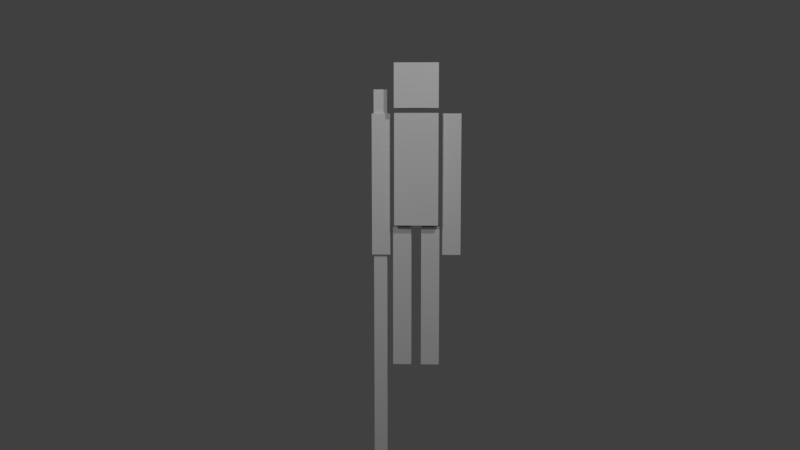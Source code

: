 # Source: TheMonkeyKing_v0.8.blend  (saved by Blender 2.78.0; exported with 4.5.12 LTS)
import bpy
from mathutils import Matrix  # noqa: F401  (used for matrix-valued properties, if any)

bpy.ops.wm.read_factory_settings(use_empty=True)
scene = bpy.context.scene
scene.name = 'Scene'

# ---- collections
col_collection_1 = bpy.data.collections.new('Collection 1'); scene.collection.children.link(col_collection_1)
col_collection_2 = bpy.data.collections.new('Collection 2'); scene.collection.children.link(col_collection_2)
col_collection_2.hide_render = True
col_collection_2.hide_viewport = True
col_collection_20 = bpy.data.collections.new('Collection 20'); scene.collection.children.link(col_collection_20)
col_collection_20.hide_render = True
col_collection_20.hide_viewport = True

# ---- materials (node trees are filled in below, after node groups)
mat_material = bpy.data.materials.new('Material')
mat_material.alpha_threshold = 0.0
mat_material.use_transparent_shadow = False
mat_material.roughness = 0.5

# ---- material node trees

# ---- world
world_world = bpy.data.worlds.new('World'); scene.world = world_world
world_world.color = (0.05088, 0.05088, 0.05088)
world_world.use_sun_shadow = False
world_world.sun_shadow_jitter_overblur = 0.0
world_world.cycles.sampling_method = 'MANUAL'

# ---- cameras
cam_camera_001 = bpy.data.cameras.new('Camera.001')
cam_camera_001.clip_end = 100.0
cam_camera_001.lens = 35.0
cam_camera_001.sensor_width = 32.0
cam_camera_001.sensor_height = 18.0
cam_camera_001.display_size = 2.0
cam_camera_001.dof.focus_distance = 0.0
cam_camera_001.dof.aperture_fstop = 128.0
cam_camera_001.dof.aperture_blades = 6

# ---- lights
light_lamp_001 = bpy.data.lights.new('Lamp.001', 'POINT')
light_lamp_001.transmission_factor = 0.0
light_lamp_001.cutoff_distance = 30.0
light_lamp_001.energy = 100.0
light_lamp_001.shadow_buffer_clip_start = 1.001
light_lamp_001.shadow_soft_size = 0.1
light_lamp_001.shadow_maximum_resolution = 0.006
light_lamp_001.use_absolute_resolution = True
light_lamp = bpy.data.lights.new('Lamp', 'POINT')
light_lamp.transmission_factor = 0.0
light_lamp.cutoff_distance = 30.0
light_lamp.energy = 100.0
light_lamp.shadow_buffer_clip_start = 1.001
light_lamp.shadow_soft_size = 0.1
light_lamp.shadow_maximum_resolution = 0.006
light_lamp.use_absolute_resolution = True

# ---- meshes
me_cube_001 = bpy.data.meshes.new('Cube.001')
me_cube_001.from_pydata([(-0.0323, -0.05975, 0.003624), (-0.0323, -0.05975, 0.9236), (-0.0323, 0.05975, 0.003624), (-0.0323, 0.05975, 0.9236), (-0.1518, -0.05975, 0.003624), (-0.1518, -0.05975, 0.9236), (-0.1518, 0.05975, 0.003624), (-0.1518, 0.05975, 0.9236), (-0.0323, -0.05975, 0.4636), (-0.0323, 0.05975, 0.4636), (-0.1518, 0.05975, 0.4636), (-0.1518, -0.05975, 0.4636), (0.0323, -0.05975, 0.003624), (0.0323, -0.05975, 0.9236), (0.0323, 0.05975, 0.003624), (0.0323, 0.05975, 0.9236), (0.1518, -0.05975, 0.003624), (0.1518, -0.05975, 0.9236), (0.1518, 0.05975, 0.003624), (0.1518, 0.05975, 0.9236), (0.0323, -0.05975, 0.4636), (0.0323, 0.05975, 0.4636), (0.1518, 0.05975, 0.4636), (0.1518, -0.05975, 0.4636), (0.1704, -0.05975, 0.7408), (0.1704, -0.05975, 1.661), (0.1704, 0.05975, 0.7408), (0.1704, 0.05975, 1.661), (0.2899, -0.05975, 0.7408), (0.2899, -0.05975, 1.661), (0.2899, 0.05975, 0.7408), (0.2899, 0.05975, 1.661), (0.1704, -0.05975, 1.201), (0.1704, 0.05975, 1.201), (0.2899, 0.05975, 1.201), (0.2899, -0.05975, 1.201), (-0.1704, -0.05975, 0.7408), (-0.1704, -0.05975, 1.661), (-0.1704, 0.05975, 0.7408), (-0.1704, 0.05975, 1.661), (-0.2899, -0.05975, 0.7408), (-0.2899, -0.05975, 1.661), (-0.2899, 0.05975, 0.7408), (-0.2899, 0.05975, 1.661), (-0.1704, -0.05975, 1.201), (-0.1704, 0.05975, 1.201), (-0.2899, 0.05975, 1.201), (-0.2899, -0.05975, 1.201), (-0.1427, -0.1427, 1.695), (-0.1427, -0.1427, 1.98), (-0.1427, 0.1427, 1.695), (-0.1427, 0.1427, 1.98), (0.1427, -0.1427, 1.695), (0.1427, -0.1427, 1.98), (0.1427, 0.1427, 1.695), (0.1427, 0.1427, 1.98), (-0.1427, -0.108, 0.9388), (-0.1427, -0.108, 1.664), (-0.1427, 0.108, 0.9388), (-0.1427, 0.108, 1.664), (0.1427, -0.108, 0.9388), (0.1427, -0.108, 1.664), (0.1427, 0.108, 0.9388), (0.1427, 0.108, 1.664), (-0.1427, -0.108, 1.301), (-0.1427, 0.108, 1.301), (0.1427, 0.108, 1.301), (0.1427, -0.108, 1.301), (-0.0323, 0.0, 0.003624), (-0.0323, -0.05975, 0.5065), (-0.0323, 0.0, 0.9236), (-0.0323, 0.05975, 0.4138), (-0.09206, 0.05975, 0.003624), (-0.09206, 0.05975, 0.9236), (-0.1518, 0.05975, 0.4138), (-0.1518, 0.0, 0.003624), (-0.1518, 0.0, 0.9236), (-0.1518, -0.05975, 0.4138), (-0.09206, -0.05975, 0.003624), (-0.09206, -0.05975, 0.9236), (-0.0323, -0.05975, 0.4138), (-0.0323, 0.05975, 0.5065), (-0.1518, 0.05975, 0.5065), (-0.1518, -0.05975, 0.5065), (-0.09206, -0.05975, 0.4636), (-0.1518, 0.0, 0.4636), (-0.09206, 0.05975, 0.4636), (-0.0323, 0.0, 0.4636), (0.0323, 0.0, 0.003624), (0.0323, -0.05975, 0.5065), (0.0323, 0.0, 0.9236), (0.0323, 0.05975, 0.4138), (0.09206, 0.05975, 0.003624), (0.09206, 0.05975, 0.9236), (0.1518, 0.05975, 0.4138), (0.1518, 0.0, 0.003624), (0.1518, 0.0, 0.9236), (0.1518, -0.05975, 0.4138), (0.09206, -0.05975, 0.003624), (0.09206, -0.05975, 0.9236), (0.0323, -0.05975, 0.4138), (0.0323, 0.05975, 0.5065), (0.1518, 0.05975, 0.5065), (0.1518, -0.05975, 0.5065), (0.09206, -0.05975, 0.4636), (0.1518, 0.0, 0.4636), (0.09206, 0.05975, 0.4636), (0.0323, 0.0, 0.4636), (0.1704, -9.686e-08, 0.7408), (0.1704, -0.05975, 1.239), (0.1704, -9.686e-08, 1.661), (0.1704, 0.05975, 1.139), (0.2301, 0.05975, 0.7408), (0.2301, 0.05975, 1.661), (0.2899, 0.05975, 1.139), (0.2899, -9.686e-08, 0.7408), (0.2899, -9.686e-08, 1.661), (0.2899, -0.05975, 1.139), (0.2301, -0.05975, 0.7408), (0.2301, -0.05975, 1.661), (0.1704, -0.05975, 1.139), (0.1704, 0.05975, 1.239), (0.2899, 0.05975, 1.239), (0.2899, -0.05975, 1.239), (0.2301, -0.05975, 1.201), (0.2899, -9.686e-08, 1.201), (0.2301, 0.05975, 1.201), (0.1704, -9.686e-08, 1.201), (-0.1704, -9.686e-08, 0.7408), (-0.1704, -0.05975, 1.239), (-0.1704, -9.686e-08, 1.661), (-0.1704, 0.05975, 1.139), (-0.2301, 0.05975, 0.7408), (-0.2301, 0.05975, 1.661), (-0.2899, 0.05975, 1.139), (-0.2899, -9.686e-08, 0.7408), (-0.2899, -9.686e-08, 1.661), (-0.2899, -0.05975, 1.139), (-0.2301, -0.05975, 0.7408), (-0.2301, -0.05975, 1.661), (-0.1704, -0.05975, 1.139), (-0.1704, 0.05975, 1.239), (-0.2899, 0.05975, 1.239), (-0.2899, -0.05975, 1.239), (-0.2301, -0.05975, 1.201), (-0.2899, -9.686e-08, 1.201), (-0.2301, 0.05975, 1.201), (-0.1704, -9.686e-08, 1.201), (-0.1427, 0.0, 1.695), (-0.1427, -0.1427, 1.838), (-0.1427, 0.0, 1.98), (-0.1427, 0.1427, 1.838), (0.0, 0.1427, 1.695), (0.0, 0.1427, 1.98), (0.1427, 0.1427, 1.838), (0.1427, 0.0, 1.695), (0.1427, 0.0, 1.98), (0.1427, -0.1427, 1.838), (0.0, -0.1427, 1.695), (0.0, -0.1427, 1.98), (-0.1427, 0.0, 0.9388), (-0.1427, 0.0, 1.664), (0.0, 0.108, 0.9388), (0.0, 0.108, 1.664), (0.1427, 0.0, 0.9388), (0.1427, 0.0, 1.664), (0.0, -0.108, 0.9388), (0.0, -0.108, 1.664), (0.0, -0.108, 1.301), (0.1427, 0.0, 1.301), (0.0, 0.108, 1.301), (-0.1427, 0.0, 1.301), (0.0, 0.0, 1.664), (0.0, 0.0, 0.9388), (0.0, 0.0, 1.98), (0.0, 0.0, 1.695), (0.0, -0.1427, 1.838), (0.1427, 0.0, 1.838), (0.0, 0.1427, 1.838), (-0.1427, 0.0, 1.838), (-0.1704, -9.686e-08, 1.139), (-0.2301, 0.05975, 1.139), (-0.2899, -9.686e-08, 1.139), (-0.2301, -0.05975, 1.139), (-0.2301, -9.686e-08, 1.661), (-0.2301, -9.686e-08, 0.7408), (-0.2301, -0.05975, 1.239), (-0.2899, -9.686e-08, 1.239), (-0.2301, 0.05975, 1.239), (-0.1704, -9.686e-08, 1.239), (0.1704, -9.686e-08, 1.139), (0.2301, 0.05975, 1.139), (0.2899, -9.686e-08, 1.139), (0.2301, -0.05975, 1.139), (0.2301, -9.686e-08, 1.661), (0.2301, -9.686e-08, 0.7408), (0.2301, -0.05975, 1.239), (0.2899, -9.686e-08, 1.239), (0.2301, 0.05975, 1.239), (0.1704, -9.686e-08, 1.239), (0.0323, 0.0, 0.4138), (0.09206, 0.05975, 0.4138), (0.1518, 0.0, 0.4138), (0.09206, -0.05975, 0.4138), (0.09206, 0.0, 0.9236), (0.09206, 0.0, 0.003624), (0.09206, -0.05975, 0.5065), (0.1518, 0.0, 0.5065), (0.09206, 0.05975, 0.5065), (0.0323, 0.0, 0.5065), (-0.0323, 0.0, 0.4138), (-0.09206, 0.05975, 0.4138), (-0.1518, 0.0, 0.4138), (-0.09206, -0.05975, 0.4138), (-0.09206, 0.0, 0.9236), (-0.09206, 0.0, 0.003624), (-0.09206, -0.05975, 0.5065), (-0.1518, 0.0, 0.5065), (-0.09206, 0.05975, 0.5065), (-0.0323, 0.0, 0.5065)], [], [(219, 81, 3, 70), (218, 82, 7, 73), (217, 83, 5, 76), (216, 69, 1, 79), (215, 78, 4, 75), (214, 79, 1, 70), (213, 80, 8, 84), (212, 77, 11, 85), (211, 74, 10, 86), (210, 71, 9, 87), (209, 90, 15, 101), (208, 93, 19, 102), (207, 96, 17, 103), (206, 99, 13, 89), (205, 95, 16, 98), (204, 90, 13, 99), (203, 104, 20, 100), (202, 105, 23, 97), (201, 106, 22, 94), (200, 107, 21, 91), (199, 110, 27, 121), (198, 113, 31, 122), (197, 116, 29, 123), (196, 119, 25, 109), (195, 115, 28, 118), (194, 110, 25, 119), (193, 124, 32, 120), (192, 125, 35, 117), (191, 126, 34, 114), (190, 127, 33, 111), (189, 141, 39, 130), (188, 142, 43, 133), (187, 143, 41, 136), (186, 129, 37, 139), (185, 138, 40, 135), (184, 139, 37, 130), (183, 140, 44, 144), (182, 137, 47, 145), (181, 134, 46, 146), (180, 131, 45, 147), (179, 150, 51, 151), (178, 153, 55, 154), (177, 156, 53, 157), (176, 159, 49, 149), (175, 155, 52, 158), (174, 150, 49, 159), (57, 161, 171, 64), (65, 59, 163, 170), (66, 63, 165, 169), (67, 61, 167, 168), (173, 164, 60, 166), (172, 161, 57, 167), (60, 67, 168, 166), (62, 66, 169, 164), (58, 65, 170, 162), (64, 171, 160, 56), (162, 170, 66, 62), (164, 169, 67, 60), (166, 168, 64, 56), (165, 172, 167, 61), (63, 163, 172, 165), (163, 59, 161, 172), (160, 173, 166, 56), (58, 162, 173, 160), (162, 62, 164, 173), (169, 165, 61, 67), (170, 163, 63, 66), (171, 161, 59, 65), (160, 171, 65, 58), (156, 174, 159, 53), (55, 153, 174, 156), (153, 51, 150, 174), (148, 175, 158, 48), (50, 152, 175, 148), (152, 54, 155, 175), (158, 176, 149, 48), (52, 157, 176, 158), (157, 53, 159, 176), (155, 177, 157, 52), (54, 154, 177, 155), (154, 55, 156, 177), (152, 178, 154, 54), (50, 151, 178, 152), (151, 51, 153, 178), (148, 179, 151, 50), (48, 149, 179, 148), (149, 49, 150, 179), (140, 180, 147, 44), (36, 128, 180, 140), (128, 38, 131, 180), (131, 181, 146, 45), (38, 132, 181, 131), (132, 42, 134, 181), (134, 182, 145, 46), (42, 135, 182, 134), (135, 40, 137, 182), (137, 183, 144, 47), (40, 138, 183, 137), (138, 36, 140, 183), (133, 184, 130, 39), (43, 136, 184, 133), (136, 41, 139, 184), (132, 185, 135, 42), (38, 128, 185, 132), (128, 36, 138, 185), (143, 186, 139, 41), (47, 144, 186, 143), (144, 44, 129, 186), (142, 187, 136, 43), (46, 145, 187, 142), (145, 47, 143, 187), (141, 188, 133, 39), (45, 146, 188, 141), (146, 46, 142, 188), (129, 189, 130, 37), (44, 147, 189, 129), (147, 45, 141, 189), (108, 190, 111, 26), (24, 120, 190, 108), (120, 32, 127, 190), (112, 191, 114, 30), (26, 111, 191, 112), (111, 33, 126, 191), (115, 192, 117, 28), (30, 114, 192, 115), (114, 34, 125, 192), (118, 193, 120, 24), (28, 117, 193, 118), (117, 35, 124, 193), (116, 194, 119, 29), (31, 113, 194, 116), (113, 27, 110, 194), (108, 195, 118, 24), (26, 112, 195, 108), (112, 30, 115, 195), (124, 196, 109, 32), (35, 123, 196, 124), (123, 29, 119, 196), (125, 197, 123, 35), (34, 122, 197, 125), (122, 31, 116, 197), (126, 198, 122, 34), (33, 121, 198, 126), (121, 27, 113, 198), (127, 199, 121, 33), (32, 109, 199, 127), (109, 25, 110, 199), (88, 200, 91, 14), (12, 100, 200, 88), (100, 20, 107, 200), (92, 201, 94, 18), (14, 91, 201, 92), (91, 21, 106, 201), (95, 202, 97, 16), (18, 94, 202, 95), (94, 22, 105, 202), (98, 203, 100, 12), (16, 97, 203, 98), (97, 23, 104, 203), (96, 204, 99, 17), (19, 93, 204, 96), (93, 15, 90, 204), (88, 205, 98, 12), (14, 92, 205, 88), (92, 18, 95, 205), (104, 206, 89, 20), (23, 103, 206, 104), (103, 17, 99, 206), (105, 207, 103, 23), (22, 102, 207, 105), (102, 19, 96, 207), (106, 208, 102, 22), (21, 101, 208, 106), (101, 15, 93, 208), (107, 209, 101, 21), (20, 89, 209, 107), (89, 13, 90, 209), (80, 210, 87, 8), (0, 68, 210, 80), (68, 2, 71, 210), (71, 211, 86, 9), (2, 72, 211, 71), (72, 6, 74, 211), (74, 212, 85, 10), (6, 75, 212, 74), (75, 4, 77, 212), (77, 213, 84, 11), (4, 78, 213, 77), (78, 0, 80, 213), (73, 214, 70, 3), (7, 76, 214, 73), (76, 5, 79, 214), (72, 215, 75, 6), (2, 68, 215, 72), (68, 0, 78, 215), (83, 216, 79, 5), (11, 84, 216, 83), (84, 8, 69, 216), (82, 217, 76, 7), (10, 85, 217, 82), (85, 11, 83, 217), (81, 218, 73, 3), (9, 86, 218, 81), (86, 10, 82, 218), (69, 219, 70, 1), (8, 87, 219, 69), (87, 9, 81, 219), (168, 167, 57, 64)])
_uv = me_cube_001.uv_layers.new(name='UVMap')
_uv.uv.foreach_set('vector', [0.7058, 0.2215, 0.9754, 0.2215, 0.9754, 0.491, 0.7058, 0.491, 0.7058, 0.2215, 0.9754, 0.2215, 0.9754, 0.491, 0.7058, 0.491, 0.7058, 0.2215, 0.9754, 0.2215, 0.9754, 0.491, 0.7058, 0.491, 0.7058, 0.2215, 0.9754, 0.2215, 0.9754, 0.491, 0.7058, 0.491, 0.7058, 0.2215, 0.9754, 0.2215, 0.9754, 0.491, 0.7058, 0.491, 0.7058, 0.2215, 0.9754, 0.2215, 0.9754, 0.491, 0.7058, 0.491, 0.7058, 0.2215, 0.9754, 0.2215, 0.9754, 0.491, 0.7058, 0.491, 0.7058, 0.2215, 0.9754, 0.2215, 0.9754, 0.491, 0.7058, 0.491, 0.7058, 0.2215, 0.9754, 0.2215, 0.9754, 0.491, 0.7058, 0.491, 0.7058, 0.2215, 0.9754, 0.2215, 0.9754, 0.491, 0.7058, 0.491, 0.7058, 0.2215, 0.9754, 0.2215, 0.9754, 0.491, 0.7058, 0.491, 0.7058, 0.2215, 0.9754, 0.2215, 0.9754, 0.491, 0.7058, 0.491, 0.7058, 0.2215, 0.9754, 0.2215, 0.9754, 0.491, 0.7058, 0.491, 0.7058, 0.2215, 0.9754, 0.2215, 0.9754, 0.491, 0.7058, 0.491, 0.7058, 0.2215, 0.9754, 0.2215, 0.9754, 0.491, 0.7058, 0.491, 0.7058, 0.2215, 0.9754, 0.2215, 0.9754, 0.491, 0.7058, 0.491, 0.7058, 0.2215, 0.9754, 0.2215, 0.9754, 0.491, 0.7058, 0.491, 0.7058, 0.2215, 0.9754, 0.2215, 0.9754, 0.491, 0.7058, 0.491, 0.7058, 0.2215, 0.9754, 0.2215, 0.9754, 0.491, 0.7058, 0.491, 0.7058, 0.2215, 0.9754, 0.2215, 0.9754, 0.491, 0.7058, 0.491, 0.7058, 0.2215, 0.9754, 0.2215, 0.9754, 0.491, 0.7058, 0.491, 0.7058, 0.2215, 0.9754, 0.2215, 0.9754, 0.491, 0.7058, 0.491, 0.7058, 0.2215, 0.9754, 0.2215, 0.9754, 0.491, 0.7058, 0.491, 0.7058, 0.2215, 0.9754, 0.2215, 0.9754, 0.491, 0.7058, 0.491, 0.7058, 0.2215, 0.9754, 0.2215, 0.9754, 0.491, 0.7058, 0.491, 0.7058, 0.2215, 0.9754, 0.2215, 0.9754, 0.491, 0.7058, 0.491, 0.7058, 0.2215, 0.9754, 0.2215, 0.9754, 0.491, 0.7058, 0.491, 0.7058, 0.2215, 0.9754, 0.2215, 0.9754, 0.491, 0.7058, 0.491, 0.7058, 0.2215, 0.9754, 0.2215, 0.9754, 0.491, 0.7058, 0.491, 0.7058, 0.2215, 0.9754, 0.2215, 0.9754, 0.491, 0.7058, 0.491, 0.7058, 0.2215, 0.9754, 0.2215, 0.9754, 0.491, 0.7058, 0.491, 0.7058, 0.2215, 0.9754, 0.2215, 0.9754, 0.491, 0.7058, 0.491, 0.7058, 0.2215, 0.9754, 0.2215, 0.9754, 0.491, 0.7058, 0.491, 0.7058, 0.2215, 0.9754, 0.2215, 0.9754, 0.491, 0.7058, 0.491, 0.7058, 0.2215, 0.9754, 0.2215, 0.9754, 0.491, 0.7058, 0.491, 0.7058, 0.2215, 0.9754, 0.2215, 0.9754, 0.491, 0.7058, 0.491, 0.7058, 0.2215, 0.9754, 0.2215, 0.9754, 0.491, 0.7058, 0.491, 0.7058, 0.2215, 0.9754, 0.2215, 0.9754, 0.491, 0.7058, 0.491, 0.7058, 0.2215, 0.9754, 0.2215, 0.9754, 0.491, 0.7058, 0.491, 0.7058, 0.2215, 0.9754, 0.2215, 0.9754, 0.491, 0.7058, 0.491, 0.1501, 0.4498, 0.1, 0.5497, 8.367e-05, 0.4997, 0.05014, 0.3997, 0.5502, 0.1501, 0.6003, 0.05014, 0.7002, 0.1002, 0.6502, 0.2002, 0.5499, 0.65, 0.4998, 0.75, 0.3999, 0.6999, 0.4499, 0.5999, 0.35, 0.5499, 0.2999, 0.6498, 0.2, 0.5998, 0.25, 0.4998, 0.4501, 0.35, 0.5501, 0.4001, 0.5, 0.5, 0.4001, 0.4499, 0.4498, 0.8499, 0.3997, 0.9499, 0.2998, 0.8998, 0.3498, 0.7998, 0.7058, 0.2215, 0.9754, 0.2215, 0.9754, 0.491, 0.7058, 0.491, 0.7058, 0.2215, 0.9754, 0.2215, 0.9754, 0.491, 0.7058, 0.491, 0.7058, 0.2215, 0.9754, 0.2215, 0.9754, 0.491, 0.7058, 0.491, 0.7058, 0.2215, 0.9754, 0.2215, 0.9754, 0.491, 0.7058, 0.491, 0.7058, 0.2215, 0.9754, 0.2215, 0.9754, 0.491, 0.7058, 0.491, 0.7058, 0.2215, 0.9754, 0.2215, 0.9754, 0.491, 0.7058, 0.491, 0.7058, 0.2215, 0.9754, 0.2215, 0.9754, 0.491, 0.7058, 0.491, 0.7058, 0.2215, 0.9754, 0.2215, 0.9754, 0.491, 0.7058, 0.491, 0.7058, 0.2215, 0.9754, 0.2215, 0.9754, 0.491, 0.7058, 0.491, 0.7058, 0.2215, 0.9754, 0.2215, 0.9754, 0.491, 0.7058, 0.491, 0.7058, 0.2215, 0.9754, 0.2215, 0.9754, 0.491, 0.7058, 0.491, 0.7058, 0.2215, 0.9754, 0.2215, 0.9754, 0.491, 0.7058, 0.491, 0.7058, 0.2215, 0.9754, 0.2215, 0.9754, 0.491, 0.7058, 0.491, 0.7058, 0.2215, 0.9754, 0.2215, 0.9754, 0.491, 0.7058, 0.491, 0.7058, 0.2215, 0.9754, 0.2215, 0.9754, 0.491, 0.7058, 0.491, 0.7058, 0.2215, 0.9754, 0.2215, 0.9754, 0.491, 0.7058, 0.491, 0.7058, 0.2215, 0.9754, 0.2215, 0.9754, 0.491, 0.7058, 0.491, 0.7058, 0.2215, 0.9754, 0.2215, 0.9754, 0.491, 0.7058, 0.491, 0.7058, 0.2215, 0.9754, 0.2215, 0.9754, 0.491, 0.7058, 0.491, 0.7058, 0.2215, 0.9754, 0.2215, 0.9754, 0.491, 0.7058, 0.491, 0.7058, 0.2215, 0.9754, 0.2215, 0.9754, 0.491, 0.7058, 0.491, 0.7058, 0.2215, 0.9754, 0.2215, 0.9754, 0.491, 0.7058, 0.491, 0.7058, 0.2215, 0.9754, 0.2215, 0.9754, 0.491, 0.7058, 0.491, 0.4998, 0.75, 0.4498, 0.8499, 0.3498, 0.7998, 0.3999, 0.6999, 0.5998, 0.8, 0.5497, 0.9, 0.4498, 0.8499, 0.4998, 0.75, 0.5497, 0.9, 0.4997, 0.9999, 0.3997, 0.9499, 0.4498, 0.8499, 0.3502, 0.2999, 0.4501, 0.35, 0.4001, 0.4499, 0.3001, 0.3999, 0.4002, 0.2, 0.5002, 0.25, 0.4501, 0.35, 0.3502, 0.2999, 0.5002, 0.25, 0.6001, 0.3001, 0.5501, 0.4001, 0.4501, 0.35, 0.4001, 0.4499, 0.35, 0.5499, 0.25, 0.4998, 0.3001, 0.3999, 0.5, 0.5, 0.4499, 0.5999, 0.35, 0.5499, 0.4001, 0.4499, 0.4499, 0.5999, 0.3999, 0.6999, 0.2999, 0.6498, 0.35, 0.5499, 0.5999, 0.5501, 0.5499, 0.65, 0.4499, 0.5999, 0.5, 0.5, 0.6999, 0.6001, 0.6498, 0.7001, 0.5499, 0.65, 0.5999, 0.5501, 0.6498, 0.7001, 0.5998, 0.8, 0.4998, 0.75, 0.5499, 0.65, 0.5002, 0.25, 0.5502, 0.1501, 0.6502, 0.2002, 0.6001, 0.3001, 0.4002, 0.2, 0.4503, 0.1, 0.5502, 0.1501, 0.5002, 0.25, 0.4503, 0.1, 0.5003, 8.367e-05, 0.6003, 0.05014, 0.5502, 0.1501, 0.2002, 0.3498, 0.1501, 0.4498, 0.05014, 0.3997, 0.1002, 0.2998, 0.3001, 0.3999, 0.25, 0.4998, 0.1501, 0.4498, 0.2002, 0.3498, 0.25, 0.4998, 0.2, 0.5998, 0.1, 0.5497, 0.1501, 0.4498, 0.7058, 0.2215, 0.9754, 0.2215, 0.9754, 0.491, 0.7058, 0.491, 0.7058, 0.2215, 0.9754, 0.2215, 0.9754, 0.491, 0.7058, 0.491, 0.7058, 0.2215, 0.9754, 0.2215, 0.9754, 0.491, 0.7058, 0.491, 0.7058, 0.2215, 0.9754, 0.2215, 0.9754, 0.491, 0.7058, 0.491, 0.7058, 0.2215, 0.9754, 0.2215, 0.9754, 0.491, 0.7058, 0.491, 0.7058, 0.2215, 0.9754, 0.2215, 0.9754, 0.491, 0.7058, 0.491, 0.7058, 0.2215, 0.9754, 0.2215, 0.9754, 0.491, 0.7058, 0.491, 0.7058, 0.2215, 0.9754, 0.2215, 0.9754, 0.491, 0.7058, 0.491, 0.7058, 0.2215, 0.9754, 0.2215, 0.9754, 0.491, 0.7058, 0.491, 0.7058, 0.2215, 0.9754, 0.2215, 0.9754, 0.491, 0.7058, 0.491, 0.7058, 0.2215, 0.9754, 0.2215, 0.9754, 0.491, 0.7058, 0.491, 0.7058, 0.2215, 0.9754, 0.2215, 0.9754, 0.491, 0.7058, 0.491, 0.7058, 0.2215, 0.9754, 0.2215, 0.9754, 0.491, 0.7058, 0.491, 0.7058, 0.2215, 0.9754, 0.2215, 0.9754, 0.491, 0.7058, 0.491, 0.7058, 0.2215, 0.9754, 0.2215, 0.9754, 0.491, 0.7058, 0.491, 0.7058, 0.2215, 0.9754, 0.2215, 0.9754, 0.491, 0.7058, 0.491, 0.7058, 0.2215, 0.9754, 0.2215, 0.9754, 0.491, 0.7058, 0.491, 0.7058, 0.2215, 0.9754, 0.2215, 0.9754, 0.491, 0.7058, 0.491, 0.7058, 0.2215, 0.9754, 0.2215, 0.9754, 0.491, 0.7058, 0.491, 0.7058, 0.2215, 0.9754, 0.2215, 0.9754, 0.491, 0.7058, 0.491, 0.7058, 0.2215, 0.9754, 0.2215, 0.9754, 0.491, 0.7058, 0.491, 0.7058, 0.2215, 0.9754, 0.2215, 0.9754, 0.491, 0.7058, 0.491, 0.7058, 0.2215, 0.9754, 0.2215, 0.9754, 0.491, 0.7058, 0.491, 0.7058, 0.2215, 0.9754, 0.2215, 0.9754, 0.491, 0.7058, 0.491, 0.7058, 0.2215, 0.9754, 0.2215, 0.9754, 0.491, 0.7058, 0.491, 0.7058, 0.2215, 0.9754, 0.2215, 0.9754, 0.491, 0.7058, 0.491, 0.7058, 0.2215, 0.9754, 0.2215, 0.9754, 0.491, 0.7058, 0.491, 0.7058, 0.2215, 0.9754, 0.2215, 0.9754, 0.491, 0.7058, 0.491, 0.7058, 0.2215, 0.9754, 0.2215, 0.9754, 0.491, 0.7058, 0.491, 0.7058, 0.2215, 0.9754, 0.2215, 0.9754, 0.491, 0.7058, 0.491, 0.7058, 0.2215, 0.9754, 0.2215, 0.9754, 0.491, 0.7058, 0.491, 0.7058, 0.2215, 0.9754, 0.2215, 0.9754, 0.491, 0.7058, 0.491, 0.7058, 0.2215, 0.9754, 0.2215, 0.9754, 0.491, 0.7058, 0.491, 0.7058, 0.2215, 0.9754, 0.2215, 0.9754, 0.491, 0.7058, 0.491, 0.7058, 0.2215, 0.9754, 0.2215, 0.9754, 0.491, 0.7058, 0.491, 0.7058, 0.2215, 0.9754, 0.2215, 0.9754, 0.491, 0.7058, 0.491, 0.7058, 0.2215, 0.9754, 0.2215, 0.9754, 0.491, 0.7058, 0.491, 0.7058, 0.2215, 0.9754, 0.2215, 0.9754, 0.491, 0.7058, 0.491, 0.7058, 0.2215, 0.9754, 0.2215, 0.9754, 0.491, 0.7058, 0.491, 0.7058, 0.2215, 0.9754, 0.2215, 0.9754, 0.491, 0.7058, 0.491, 0.7058, 0.2215, 0.9754, 0.2215, 0.9754, 0.491, 0.7058, 0.491, 0.7058, 0.2215, 0.9754, 0.2215, 0.9754, 0.491, 0.7058, 0.491, 0.7058, 0.2215, 0.9754, 0.2215, 0.9754, 0.491, 0.7058, 0.491, 0.7058, 0.2215, 0.9754, 0.2215, 0.9754, 0.491, 0.7058, 0.491, 0.7058, 0.2215, 0.9754, 0.2215, 0.9754, 0.491, 0.7058, 0.491, 0.7058, 0.2215, 0.9754, 0.2215, 0.9754, 0.491, 0.7058, 0.491, 0.7058, 0.2215, 0.9754, 0.2215, 0.9754, 0.491, 0.7058, 0.491, 0.7058, 0.2215, 0.9754, 0.2215, 0.9754, 0.491, 0.7058, 0.491, 0.7058, 0.2215, 0.9754, 0.2215, 0.9754, 0.491, 0.7058, 0.491, 0.7058, 0.2215, 0.9754, 0.2215, 0.9754, 0.491, 0.7058, 0.491, 0.7058, 0.2215, 0.9754, 0.2215, 0.9754, 0.491, 0.7058, 0.491, 0.7058, 0.2215, 0.9754, 0.2215, 0.9754, 0.491, 0.7058, 0.491, 0.7058, 0.2215, 0.9754, 0.2215, 0.9754, 0.491, 0.7058, 0.491, 0.7058, 0.2215, 0.9754, 0.2215, 0.9754, 0.491, 0.7058, 0.491, 0.7058, 0.2215, 0.9754, 0.2215, 0.9754, 0.491, 0.7058, 0.491, 0.7058, 0.2215, 0.9754, 0.2215, 0.9754, 0.491, 0.7058, 0.491, 0.7058, 0.2215, 0.9754, 0.2215, 0.9754, 0.491, 0.7058, 0.491, 0.7058, 0.2215, 0.9754, 0.2215, 0.9754, 0.491, 0.7058, 0.491, 0.7058, 0.2215, 0.9754, 0.2215, 0.9754, 0.491, 0.7058, 0.491, 0.7058, 0.2215, 0.9754, 0.2215, 0.9754, 0.491, 0.7058, 0.491, 0.7058, 0.2215, 0.9754, 0.2215, 0.9754, 0.491, 0.7058, 0.491, 0.7058, 0.2215, 0.9754, 0.2215, 0.9754, 0.491, 0.7058, 0.491, 0.7058, 0.2215, 0.9754, 0.2215, 0.9754, 0.491, 0.7058, 0.491, 0.7058, 0.2215, 0.9754, 0.2215, 0.9754, 0.491, 0.7058, 0.491, 0.7058, 0.2215, 0.9754, 0.2215, 0.9754, 0.491, 0.7058, 0.491, 0.7058, 0.2215, 0.9754, 0.2215, 0.9754, 0.491, 0.7058, 0.491, 0.7058, 0.2215, 0.9754, 0.2215, 0.9754, 0.491, 0.7058, 0.491, 0.7058, 0.2215, 0.9754, 0.2215, 0.9754, 0.491, 0.7058, 0.491, 0.7058, 0.2215, 0.9754, 0.2215, 0.9754, 0.491, 0.7058, 0.491, 0.7058, 0.2215, 0.9754, 0.2215, 0.9754, 0.491, 0.7058, 0.491, 0.7058, 0.2215, 0.9754, 0.2215, 0.9754, 0.491, 0.7058, 0.491, 0.7058, 0.2215, 0.9754, 0.2215, 0.9754, 0.491, 0.7058, 0.491, 0.7058, 0.2215, 0.9754, 0.2215, 0.9754, 0.491, 0.7058, 0.491, 0.7058, 0.2215, 0.9754, 0.2215, 0.9754, 0.491, 0.7058, 0.491, 0.7058, 0.2215, 0.9754, 0.2215, 0.9754, 0.491, 0.7058, 0.491, 0.7058, 0.2215, 0.9754, 0.2215, 0.9754, 0.491, 0.7058, 0.491, 0.7058, 0.2215, 0.9754, 0.2215, 0.9754, 0.491, 0.7058, 0.491, 0.7058, 0.2215, 0.9754, 0.2215, 0.9754, 0.491, 0.7058, 0.491, 0.7058, 0.2215, 0.9754, 0.2215, 0.9754, 0.491, 0.7058, 0.491, 0.7058, 0.2215, 0.9754, 0.2215, 0.9754, 0.491, 0.7058, 0.491, 0.7058, 0.2215, 0.9754, 0.2215, 0.9754, 0.491, 0.7058, 0.491, 0.7058, 0.2215, 0.9754, 0.2215, 0.9754, 0.491, 0.7058, 0.491, 0.7058, 0.2215, 0.9754, 0.2215, 0.9754, 0.491, 0.7058, 0.491, 0.7058, 0.2215, 0.9754, 0.2215, 0.9754, 0.491, 0.7058, 0.491, 0.7058, 0.2215, 0.9754, 0.2215, 0.9754, 0.491, 0.7058, 0.491, 0.7058, 0.2215, 0.9754, 0.2215, 0.9754, 0.491, 0.7058, 0.491, 0.7058, 0.2215, 0.9754, 0.2215, 0.9754, 0.491, 0.7058, 0.491, 0.7058, 0.2215, 0.9754, 0.2215, 0.9754, 0.491, 0.7058, 0.491, 0.7058, 0.2215, 0.9754, 0.2215, 0.9754, 0.491, 0.7058, 0.491, 0.7058, 0.2215, 0.9754, 0.2215, 0.9754, 0.491, 0.7058, 0.491, 0.7058, 0.2215, 0.9754, 0.2215, 0.9754, 0.491, 0.7058, 0.491, 0.7058, 0.2215, 0.9754, 0.2215, 0.9754, 0.491, 0.7058, 0.491, 0.7058, 0.2215, 0.9754, 0.2215, 0.9754, 0.491, 0.7058, 0.491, 0.7058, 0.2215, 0.9754, 0.2215, 0.9754, 0.491, 0.7058, 0.491, 0.7058, 0.2215, 0.9754, 0.2215, 0.9754, 0.491, 0.7058, 0.491, 0.7058, 0.2215, 0.9754, 0.2215, 0.9754, 0.491, 0.7058, 0.491, 0.7058, 0.2215, 0.9754, 0.2215, 0.9754, 0.491, 0.7058, 0.491, 0.7058, 0.2215, 0.9754, 0.2215, 0.9754, 0.491, 0.7058, 0.491, 0.7058, 0.2215, 0.9754, 0.2215, 0.9754, 0.491, 0.7058, 0.491, 0.7058, 0.2215, 0.9754, 0.2215, 0.9754, 0.491, 0.7058, 0.491, 0.7058, 0.2215, 0.9754, 0.2215, 0.9754, 0.491, 0.7058, 0.491, 0.7058, 0.2215, 0.9754, 0.2215, 0.9754, 0.491, 0.7058, 0.491, 0.7058, 0.2215, 0.9754, 0.2215, 0.9754, 0.491, 0.7058, 0.491, 0.7058, 0.2215, 0.9754, 0.2215, 0.9754, 0.491, 0.7058, 0.491, 0.7058, 0.2215, 0.9754, 0.2215, 0.9754, 0.491, 0.7058, 0.491, 0.7058, 0.2215, 0.9754, 0.2215, 0.9754, 0.491, 0.7058, 0.491, 0.7058, 0.2215, 0.9754, 0.2215, 0.9754, 0.491, 0.7058, 0.491, 0.7058, 0.2215, 0.9754, 0.2215, 0.9754, 0.491, 0.7058, 0.491, 0.7058, 0.2215, 0.9754, 0.2215, 0.9754, 0.491, 0.7058, 0.491, 0.7058, 0.2215, 0.9754, 0.2215, 0.9754, 0.491, 0.7058, 0.491, 0.7058, 0.2215, 0.9754, 0.2215, 0.9754, 0.491, 0.7058, 0.491, 0.7058, 0.2215, 0.9754, 0.2215, 0.9754, 0.491, 0.7058, 0.491, 0.7058, 0.2215, 0.9754, 0.2215, 0.9754, 0.491, 0.7058, 0.491, 0.7058, 0.2215, 0.9754, 0.2215, 0.9754, 0.491, 0.7058, 0.491, 0.7058, 0.2215, 0.9754, 0.2215, 0.9754, 0.491, 0.7058, 0.491, 0.7058, 0.2215, 0.9754, 0.2215, 0.9754, 0.491, 0.7058, 0.491, 0.7058, 0.2215, 0.9754, 0.2215, 0.9754, 0.491, 0.7058, 0.491, 0.7058, 0.2215, 0.9754, 0.2215, 0.9754, 0.491, 0.7058, 0.491, 0.7058, 0.2215, 0.9754, 0.2215, 0.9754, 0.491, 0.7058, 0.491, 0.7058, 0.2215, 0.9754, 0.2215, 0.9754, 0.491, 0.7058, 0.491, 0.7058, 0.2215, 0.9754, 0.2215, 0.9754, 0.491, 0.7058, 0.491])
me_cube_001.materials.append(mat_material)
me_cube_001.use_remesh_preserve_volume = False
me_cube_001.use_remesh_preserve_attributes = False
me_cube_001.use_mirror_vertex_groups = False
me_cube_001.update()
me_cube = bpy.data.meshes.new('Cube')
me_cube.from_pydata([(-0.04312, -0.04312, -0.5284), (-0.04312, -0.04312, 2.092), (-0.04312, 0.04312, -0.5284), (-0.04312, 0.04312, 2.092), (0.04312, -0.04312, -0.5284), (0.04312, -0.04312, 2.092), (0.04312, 0.04312, -0.5284), (0.04312, 0.04312, 2.092)], [], [(0, 1, 3, 2), (2, 3, 7, 6), (6, 7, 5, 4), (4, 5, 1, 0), (2, 6, 4, 0), (7, 3, 1, 5)])
me_cube.use_remesh_preserve_volume = False
me_cube.use_remesh_preserve_attributes = False
me_cube.use_mirror_vertex_groups = False
me_cube.update()
me_sphere = bpy.data.meshes.new('Sphere')
me_sphere.from_pydata([(-1.128e-08, 0.02879, 0.0695), (-1.931e-08, 1.251e-07, 0.07522), (0.02035, 0.02035, 0.0695), (0.03761, 0.03761, 0.05319), (0.04914, 0.04914, 0.02879), (0.05319, 0.05319, -5.124e-09), (0.04914, 0.04914, -0.02879), (0.03761, 0.03761, -0.05319), (0.02035, 0.02035, -0.0695), (0.02879, 1.329e-07, 0.0695), (0.05319, 1.341e-07, 0.05319), (0.0695, 1.341e-07, 0.02879), (0.07522, 1.318e-07, -5.124e-09), (0.0695, 1.341e-07, -0.02879), (0.05319, 1.341e-07, -0.05319), (0.02879, 1.329e-07, -0.0695), (0.02035, -0.02035, 0.0695), (0.03761, -0.03761, 0.05319), (0.04914, -0.04914, 0.02879), (0.05319, -0.05319, -5.124e-09), (0.04914, -0.04914, -0.02879), (0.03761, -0.03761, -0.05319), (0.02035, -0.02035, -0.0695), (-1.034e-08, -0.02879, 0.0695), (-1.034e-08, -0.05319, 0.05319), (-8.099e-09, -0.0695, 0.02879), (-1.034e-08, -0.07522, -5.124e-09), (-8.099e-09, -0.0695, -0.02879), (-1.034e-08, -0.05319, -0.05319), (-1.034e-08, -0.02879, -0.0695), (-0.02035, -0.02035, 0.0695), (-0.03761, -0.03761, 0.05319), (-0.04914, -0.04914, 0.02879), (-0.05319, -0.05319, -5.124e-09), (-0.04914, -0.04914, -0.02879), (-0.03761, -0.03761, -0.05319), (-0.02035, -0.02035, -0.0695), (-1.128e-08, 1.331e-07, -0.07522), (-0.02879, 1.341e-07, 0.0695), (-0.05319, 1.341e-07, 0.05319), (-0.0695, 1.296e-07, 0.02879), (-0.07522, 1.341e-07, -5.124e-09), (-0.0695, 1.296e-07, -0.02879), (-0.05319, 1.341e-07, -0.05319), (-0.02879, 1.341e-07, -0.0695), (-0.02035, 0.02035, 0.0695), (-0.03761, 0.03761, 0.05319), (-0.04914, 0.04914, 0.02879), (-0.05319, 0.05319, -5.124e-09), (-0.04914, 0.04914, -0.02879), (-0.03761, 0.03761, -0.05319), (-0.02035, 0.02035, -0.0695), (-1.258e-08, 0.05319, 0.05319), (-1.482e-08, 0.0695, 0.02879), (-1.034e-08, 0.07522, -5.124e-09), (-1.482e-08, 0.0695, -0.02879), (-1.258e-08, 0.05319, -0.05319), (-1.146e-08, 0.02879, -0.0695)], [], [(57, 56, 7, 8), (55, 54, 5, 6), (53, 52, 3, 4), (0, 1, 2), (37, 57, 8), (56, 55, 6, 7), (54, 53, 4, 5), (52, 0, 2, 3), (37, 8, 15), (7, 6, 13, 14), (5, 4, 11, 12), (3, 2, 9, 10), (8, 7, 14, 15), (6, 5, 12, 13), (4, 3, 10, 11), (2, 1, 9), (12, 11, 18, 19), (10, 9, 16, 17), (15, 14, 21, 22), (13, 12, 19, 20), (11, 10, 17, 18), (9, 1, 16), (37, 15, 22), (14, 13, 20, 21), (22, 21, 28, 29), (20, 19, 26, 27), (18, 17, 24, 25), (16, 1, 23), (37, 22, 29), (21, 20, 27, 28), (19, 18, 25, 26), (17, 16, 23, 24), (25, 24, 31, 32), (23, 1, 30), (37, 29, 36), (28, 27, 34, 35), (26, 25, 32, 33), (24, 23, 30, 31), (29, 28, 35, 36), (27, 26, 33, 34), (37, 36, 44), (35, 34, 42, 43), (33, 32, 40, 41), (31, 30, 38, 39), (36, 35, 43, 44), (34, 33, 41, 42), (32, 31, 39, 40), (30, 1, 38), (39, 38, 45, 46), (44, 43, 50, 51), (42, 41, 48, 49), (40, 39, 46, 47), (38, 1, 45), (37, 44, 51), (43, 42, 49, 50), (41, 40, 47, 48), (51, 50, 56, 57), (49, 48, 54, 55), (47, 46, 52, 53), (45, 1, 0), (37, 51, 57), (50, 49, 55, 56), (48, 47, 53, 54), (46, 45, 0, 52)])
me_sphere.use_remesh_preserve_volume = False
me_sphere.use_remesh_preserve_attributes = False
me_sphere.use_mirror_vertex_groups = False
me_sphere.update()
me_circle = bpy.data.meshes.new('Circle')
me_circle.from_pydata([(-1.187e-07, 1.671, -1.187e-07), (-1.187e-07, -1.0, -4.446e-07), (-1.341e-07, -0.9808, -0.1951), (-1.49e-07, -0.9239, -0.3827), (-1.192e-07, -0.8315, -0.5556), (-1.788e-07, -0.7071, -0.7071), (-1.788e-07, -0.5556, -0.8315), (-1.788e-07, -0.3827, -0.9239), (-1.788e-07, -0.1951, -0.9808), (-1.192e-07, 9.656e-07, -1.0), (-1.788e-07, 0.1951, -0.9808), (-1.788e-07, 0.3827, -0.9239), (-1.788e-07, 0.5556, -0.8315), (-1.788e-07, 0.7071, -0.7071), (-1.192e-07, 0.8315, -0.5556), (-1.49e-07, 0.9239, -0.3827), (-1.341e-07, 1.367, -0.2059), (-1.341e-07, 1.367, -0.3633), (-1.442e-07, 1.0, -0.2059)], [(0, 17), (16, 17), (2, 1), (3, 2), (4, 3), (5, 4), (6, 5), (7, 6), (8, 7), (9, 8), (10, 9), (11, 10), (12, 11), (13, 12), (14, 13), (15, 14), (18, 15), (16, 18)], [])
me_circle.use_remesh_preserve_volume = False
me_circle.use_remesh_preserve_attributes = False
me_circle.use_mirror_vertex_groups = False
me_circle.update()
arm_armature = bpy.data.armatures.new('Armature')  # bones are not reproduced

# ---- objects
ob_lamp_001 = bpy.data.objects.new('Lamp.001', light_lamp_001)
ob_armature = bpy.data.objects.new('Armature', arm_armature)
ob_body_001 = bpy.data.objects.new('Body.001', me_cube_001)
ob_cube = bpy.data.objects.new('Cube', me_cube)
ob_lamp = bpy.data.objects.new('Lamp', light_lamp)
ob_kneeshape = bpy.data.objects.new('KneeShape', me_sphere)
ob_pivotshape = bpy.data.objects.new('PivotShape', me_circle)
ob_camera = bpy.data.objects.new('Camera', cam_camera_001)

# ---- transforms, parenting, visibility, modifiers, constraints
ob_lamp_001.location = (1.465, -2.406, 3.672)
ob_lamp_001.rotation_euler = (0.6503, 0.05522, 1.866)
ob_lamp_001.lock_rotations_4d = False
ob_lamp_001.empty_display_type = 'ARROWS'
ob_lamp_001.color = (0.0, 0.0, 0.0, 0.0)
ob_lamp_001.lineart.crease_threshold = 0.0
ob_armature.location = (0.0, 0.0, 0.0)
ob_armature.show_in_front = True
ob_armature.lineart.crease_threshold = 0.0
ob_body_001.parent = ob_armature
ob_body_001.location = (0.0, 0.0, 0.0)
ob_body_001.show_wire = True
ob_body_001.show_all_edges = True
ob_body_001.lineart.crease_threshold = 0.0
_vg = ob_body_001.vertex_groups.new(name='Spline')
for _i, _w in zip([56, 58, 60, 62, 64, 65, 66, 67, 160, 162, 164, 166, 168, 169, 170, 171, 173], [0.9999, 1.0, 0.9997, 0.9999, 0.8776, 0.9444, 0.9781, 0.9994, 1.0, 1.0, 0.9998, 0.9998, 0.9385, 0.9888, 0.9612, 0.911, 0.9999]): _vg.add([_i], _w, 'REPLACE')
_vg = ob_body_001.vertex_groups.new(name='Spline.001')
for _i, _w in zip([1, 3, 5, 7, 13, 15, 17, 19, 56, 57, 58, 59, 60, 61, 62, 63, 64, 65, 66, 67, 161, 163, 165, 167, 168, 169, 170, 171, 172], [0.0, 0.0, 0.0, 0.0, 0.0, 0.0, 0.0, 0.0, 0.0, 1.0, 0.0, 1.0, 0.0, 1.0, 0.0, 1.0, 1.0, 1.0, 1.0, 1.0, 1.0, 1.0, 1.0, 1.0, 1.0, 1.0, 1.0, 1.0, 1.0]): _vg.add([_i], _w, 'REPLACE')
_vg = ob_body_001.vertex_groups.new(name='Spline.002')
_vg.add([48, 49, 50, 51, 52, 53, 54, 55, 148, 149, 150, 151, 152, 153, 154, 155, 156, 157, 158, 159, 174, 175, 176, 177, 178, 179], 1.0, 'REPLACE')
_vg = ob_body_001.vertex_groups.new(name='Bone.001_L')
for _i, _w in zip([25, 27, 29, 31, 32, 33, 34, 35, 109, 110, 111, 113, 114, 116, 117, 119, 120, 121, 122, 123, 124, 125, 126, 127, 190, 191, 192, 193, 194, 196, 197, 198, 199], [0.9848, 0.9844, 0.9846, 0.9851, 0.5, 0.5, 0.5, 0.5, 0.7424, 0.9846, 0.25, 0.9848, 0.25, 0.9848, 0.25, 0.9847, 0.25, 0.7422, 0.7426, 0.7423, 0.5, 0.5, 0.5, 0.5, 0.25, 0.25, 0.25, 0.25, 0.9847, 0.7424, 0.7424, 0.7424, 0.7423]): _vg.add([_i], _w, 'REPLACE')
_vg = ob_body_001.vertex_groups.new(name='Bone.001_L.001')
for _i, _w in zip([24, 26, 28, 30, 32, 33, 34, 35, 108, 109, 111, 112, 114, 115, 117, 118, 120, 121, 122, 123, 124, 125, 126, 127, 190, 191, 192, 193, 195, 196, 197, 198, 199], [0.981, 0.9816, 0.9819, 0.9811, 0.5, 0.5, 0.5, 0.5, 0.9813, 0.25, 0.7408, 0.9813, 0.7405, 0.9815, 0.7409, 0.9814, 0.7405, 0.25, 0.25, 0.25, 0.5, 0.5, 0.5, 0.5, 0.7406, 0.7407, 0.7407, 0.7407, 0.9814, 0.25, 0.25, 0.25, 0.25]): _vg.add([_i], _w, 'REPLACE')
_vg = ob_body_001.vertex_groups.new(name='Bone.001_R')
for _i, _w in zip([37, 39, 41, 43, 44, 45, 46, 47, 129, 130, 131, 133, 134, 136, 137, 139, 140, 141, 142, 143, 144, 145, 146, 147, 180, 181, 182, 183, 184, 186, 187, 188, 189], [0.9848, 0.9844, 0.9846, 0.9851, 0.5, 0.5, 0.5, 0.5, 0.7424, 0.9846, 0.25, 0.9848, 0.25, 0.9848, 0.25, 0.9847, 0.25, 0.7422, 0.7426, 0.7423, 0.5, 0.5, 0.5, 0.5, 0.25, 0.25, 0.25, 0.25, 0.9847, 0.7424, 0.7424, 0.7424, 0.7423]): _vg.add([_i], _w, 'REPLACE')
_vg = ob_body_001.vertex_groups.new(name='Bone.001_R.001')
for _i, _w in zip([36, 38, 40, 42, 44, 45, 46, 47, 128, 129, 131, 132, 134, 135, 137, 138, 140, 141, 142, 143, 144, 145, 146, 147, 180, 181, 182, 183, 185, 186, 187, 188, 189], [0.981, 0.9816, 0.9819, 0.9811, 0.5, 0.5, 0.5, 0.5, 0.9813, 0.25, 0.7408, 0.9813, 0.7405, 0.9815, 0.7409, 0.9814, 0.7405, 0.25, 0.25, 0.25, 0.5, 0.5, 0.5, 0.5, 0.7406, 0.7407, 0.7407, 0.7407, 0.9814, 0.25, 0.25, 0.25, 0.25]): _vg.add([_i], _w, 'REPLACE')
_vg = ob_body_001.vertex_groups.new(name='Bone.001_L.002')
for _i, _w in zip([0, 2, 8, 9, 13, 15, 17, 19, 20, 21, 22, 23, 89, 90, 91, 93, 94, 96, 97, 99, 100, 101, 102, 103, 104, 105, 106, 107, 200, 201, 202, 203, 204, 206, 207, 208, 209], [0.0, 0.0, 0.0, 0.0, 0.9902, 0.9903, 0.9904, 0.9903, 0.5, 0.5, 0.5, 0.5, 0.7451, 0.9903, 0.25, 0.9903, 0.25, 0.9903, 0.25, 0.9903, 0.25, 0.7452, 0.7451, 0.7452, 0.5, 0.5, 0.5, 0.5, 0.25, 0.25, 0.25, 0.25, 0.9903, 0.7451, 0.7452, 0.7451, 0.7451]): _vg.add([_i], _w, 'REPLACE')
_vg = ob_body_001.vertex_groups.new(name='Bone.001_L.003')
for _i, _w in zip([0, 2, 4, 6, 8, 9, 10, 11, 12, 14, 16, 18, 20, 21, 22, 23, 68, 69, 71, 72, 74, 75, 77, 78, 80, 81, 82, 83, 84, 85, 86, 87, 88, 89, 91, 92, 94, 95, 97, 98, 100, 101, 102, 103, 104, 105, 106, 107, 200, 201, 202, 203, 205, 206, 207, 208, 209, 210, 211, 212, 213, 215, 216, 217, 218, 219], [0.0, 0.0, 0.0, 0.0, 0.0, 0.0, 0.0, 0.0, 0.9916, 0.991, 0.9911, 0.9916, 0.5, 0.5, 0.5, 0.5, 0.0, 0.0, 0.0, 0.0, 0.0, 0.0, 0.0, 0.0, 0.0, 0.0, 0.0, 0.0, 0.0, 0.0, 0.0, 0.0, 0.9913, 0.25, 0.7455, 0.9913, 0.7458, 0.9914, 0.7455, 0.9913, 0.7458, 0.25, 0.25, 0.25, 0.5, 0.5, 0.5, 0.5, 0.7456, 0.7457, 0.7457, 0.7457, 0.9913, 0.25, 0.25, 0.25, 0.25, 0.0, 0.0, 0.0, 0.0, 0.0, 0.0, 0.0, 0.0, 0.0]): _vg.add([_i], _w, 'REPLACE')
_vg = ob_body_001.vertex_groups.new(name='Bone.001_R.002')
for _i, _w in zip([1, 2, 3, 5, 7, 8, 9, 10, 11, 12, 14, 16, 18, 20, 21, 22, 24, 26, 28, 30, 69, 70, 71, 72, 73, 74, 76, 77, 79, 80, 81, 82, 83, 84, 85, 86, 87, 88, 91, 92, 94, 95, 98, 100, 101, 102, 105, 106, 107, 108, 112, 115, 118, 195, 200, 201, 202, 205, 207, 208, 209, 210, 211, 212, 213, 214, 216, 217, 218, 219], [0.9902, 0.0, 0.9903, 0.9904, 0.9903, 0.5, 0.5, 0.5, 0.5, 0.0, 0.0, 0.0, 0.0, 0.0, 0.0, 0.0, 0.0, 0.0, 0.0, 0.0, 0.7451, 0.9903, 0.25, 0.0, 0.9903, 0.25, 0.9903, 0.25, 0.9903, 0.25, 0.7452, 0.7451, 0.7452, 0.5, 0.5, 0.5, 0.5, 0.0, 0.0, 0.0, 0.0, 0.0, 0.0, 0.0, 0.0, 0.0, 0.0, 0.0, 0.0, 0.0, 0.0, 0.0, 0.0, 0.0, 0.0, 0.0, 0.0, 0.0, 0.0, 0.0, 0.0, 0.25, 0.25, 0.25, 0.25, 0.9903, 0.7451, 0.7452, 0.7451, 0.7451]): _vg.add([_i], _w, 'REPLACE')
_vg = ob_body_001.vertex_groups.new(name='Bone.001_R.003')
for _i, _w in zip([0, 2, 4, 6, 8, 9, 10, 11, 14, 16, 20, 21, 22, 23, 24, 26, 28, 30, 60, 68, 69, 71, 72, 74, 75, 77, 78, 80, 81, 82, 83, 84, 85, 86, 87, 88, 89, 91, 92, 94, 95, 97, 98, 100, 101, 102, 103, 104, 105, 106, 107, 108, 112, 115, 118, 164, 195, 200, 201, 202, 203, 205, 206, 207, 208, 209, 210, 211, 212, 213, 215, 216, 217, 218, 219], [0.9916, 0.991, 0.9911, 0.9916, 0.5, 0.5, 0.5, 0.5, 0.003308, 0.0, 0.0, 0.0, 0.0, 0.0, 0.0, 0.0, 0.0, 0.0, 0.0, 0.9913, 0.25, 0.7455, 0.9913, 0.7458, 0.9914, 0.7455, 0.9913, 0.7458, 0.25, 0.25, 0.25, 0.5, 0.5, 0.5, 0.5, 0.001654, 0.0, 0.0, 0.001654, 0.0, 0.0, 0.0, 0.0, 0.0, 0.0, 0.0, 0.0, 0.0, 0.0, 0.0, 0.0, 0.0, 0.0, 0.0, 0.0, 0.0, 0.0, 0.0, 0.0, 0.0, 0.0, 0.000827, 0.0, 0.0, 0.0, 0.0, 0.7456, 0.7457, 0.7457, 0.7457, 0.9913, 0.25, 0.25, 0.25, 0.25]): _vg.add([_i], _w, 'REPLACE')
_vg = ob_body_001.vertex_groups.new(name='Pivot')
for _i, _w in zip([0, 1, 2, 3, 4, 5, 8, 9, 11, 12, 13, 14, 15, 16, 17, 20, 21, 23, 24, 25, 29, 32, 33, 34, 35, 36, 38, 40, 50, 52, 53, 55, 56, 59, 60, 61, 66, 67], [0.0, 0.0, 0.0, 0.0, 0.0, 0.0, 0.0, 0.0, 0.0, 0.0, 0.0, 0.0, 0.0, 0.0, 0.0, 0.0, 0.0, 0.0, 0.0, 0.0, 0.0, 0.0, 0.0, 0.0, 0.0, 0.0, 0.0, 0.0, 0.0, 0.0, 0.0, 0.0, 0.0, 0.0, 0.0, 0.0, 0.0, 0.0]): _vg.add([_i], _w, 'REPLACE')
_vg = ob_body_001.vertex_groups.new(name='IKBone.001_L.004')
for _i, _w in zip([12, 13, 15, 16, 17, 20, 23, 24, 28, 32, 34, 35, 62, 66], [0.0, 0.0, 0.0, 0.0, 0.0, 0.0, 0.0, 0.0, 0.0, 0.0, 0.0, 0.0, 0.0, 0.0]): _vg.add([_i], _w, 'REPLACE')
_vg = ob_body_001.vertex_groups.new(name='IKBone.001_R.004')
for _i, _w in zip([0, 1, 3, 4, 5, 8, 11, 36, 38, 52, 56, 59], [0.0, 0.0, 0.0, 0.0, 0.0, 0.0, 0.0, 0.0, 0.0, 0.0, 0.0, 0.0]): _vg.add([_i], _w, 'REPLACE')
_vg = ob_body_001.vertex_groups.new(name='IKKneeBone.001_L.006')
for _i, _w in zip([7, 8, 9, 19, 62, 69, 81, 87, 93, 96, 210, 219], [0.0, 0.0, 0.0, 0.0, 0.0, 0.0, 0.0, 0.0, 0.0, 0.0, 0.0, 0.0]): _vg.add([_i], _w, 'REPLACE')
_vg = ob_body_001.vertex_groups.new(name='IKKneeBone.001_R.006')
for _i, _w in zip([73, 164], [0.0, 0.0]): _vg.add([_i], _w, 'REPLACE')
_vg = ob_body_001.vertex_groups.new(name='Bone.001_R.004')
for _i, _w in zip([57, 59, 152, 158, 161, 163, 167, 172, 175], [0.0, 0.0, 0.0, 0.0, 0.0, 0.0, 0.0, 0.0, 0.0]): _vg.add([_i], _w, 'REPLACE')
_vg = ob_body_001.vertex_groups.new(name='Bone.001_L.004')
_m = ob_body_001.modifiers.new('Armature', 'ARMATURE')
_m.object = ob_armature
ob_cube.parent = ob_armature
ob_cube.location = (-0.235, 0.0, 1.287)
ob_cube.rotation_euler = (3.142, -0.0, 0.0)
ob_cube.lineart.crease_threshold = 0.0
ob_lamp.location = (-1.979, -3.184, 2.822)
ob_lamp.rotation_euler = (0.6503, 0.05522, 1.866)
ob_lamp.lock_rotations_4d = False
ob_lamp.empty_display_type = 'ARROWS'
ob_lamp.color = (0.0, 0.0, 0.0, 0.0)
ob_lamp.lineart.crease_threshold = 0.0
ob_kneeshape.location = (0.0, 0.0, 0.0)
ob_kneeshape.lineart.crease_threshold = 0.0
ob_pivotshape.location = (0.0, 0.0, 0.0)
ob_pivotshape.lineart.crease_threshold = 0.0
_m = ob_pivotshape.modifiers.new('Mirror', 'MIRROR')
_m.use_axis = (False, False, True)
ob_camera.location = (0.1167, -5.746, 1.587)
ob_camera.rotation_euler = (1.457, -4.273e-06, 0.03921)
ob_camera.lineart.crease_threshold = 0.0

# ---- collection membership
col_collection_1.objects.link(ob_lamp_001)
col_collection_1.objects.link(ob_armature)
col_collection_1.objects.link(ob_body_001)
col_collection_1.objects.link(ob_cube)
col_collection_1.objects.link(ob_lamp)
col_collection_2.objects.link(ob_kneeshape)
col_collection_2.objects.link(ob_pivotshape)
col_collection_20.objects.link(ob_camera)

# ---- scene / render settings (as saved in the file)
scene.camera = ob_camera
scene.frame_start = 0; scene.frame_end = 39; scene.frame_set(1)
scene.render.engine = 'BLENDER_EEVEE_NEXT'
scene.render.resolution_percentage = 50
scene.render.dither_intensity = 0.0
scene.cycles.use_denoising = False
scene.cycles.samples = 128
scene.cycles.sampling_pattern = 'TABULATED_SOBOL'
scene.cycles.light_sampling_threshold = 0.0
scene.cycles.use_adaptive_sampling = False
scene.cycles.use_light_tree = False
scene.cycles.blur_glossy = 0.0
scene.cycles.sample_clamp_indirect = 0.0
scene.view_settings.view_transform = 'Standard'
bpy.context.view_layer.update()
